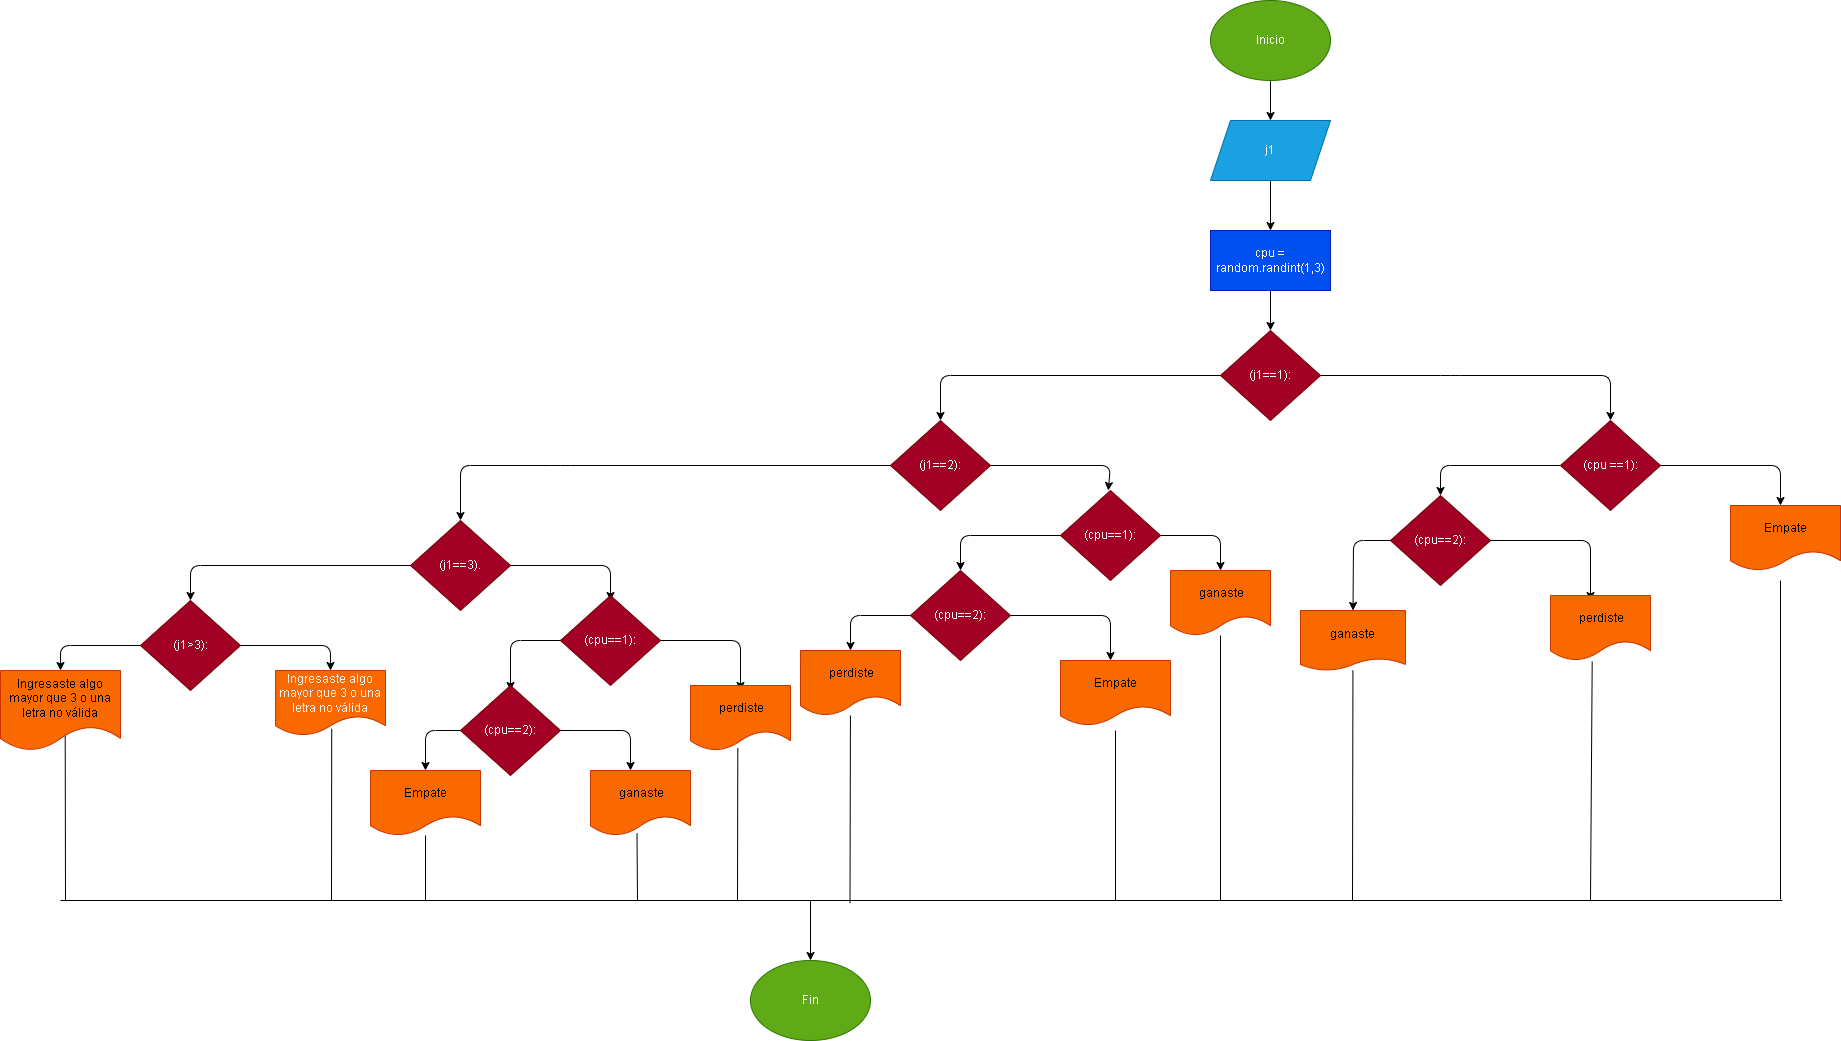

The diagram above was exported from draw.io. Its source (the exported page's mxGraphModel, read from the mxfile embedded in the PNG):
<mxGraphModel dx="1957" dy="792" grid="1" gridSize="10" guides="1" tooltips="1" connect="1" arrows="1" fold="1" page="1" pageScale="1" pageWidth="827" pageHeight="1169" math="0" shadow="0">
  <root>
    <mxCell id="0" />
    <mxCell id="1" parent="0" />
    <mxCell id="2" value="" style="edgeStyle=none;html=1;" edge="1" parent="1" source="3" target="5">
      <mxGeometry relative="1" as="geometry" />
    </mxCell>
    <mxCell id="3" value="Inicio" style="ellipse;whiteSpace=wrap;html=1;fillColor=#60a917;fontColor=#ffffff;strokeColor=#2D7600;" vertex="1" parent="1">
      <mxGeometry x="400" y="180" width="120" height="80" as="geometry" />
    </mxCell>
    <mxCell id="4" value="" style="edgeStyle=none;html=1;" edge="1" parent="1" source="5" target="7">
      <mxGeometry relative="1" as="geometry" />
    </mxCell>
    <mxCell id="5" value="j1" style="shape=parallelogram;perimeter=parallelogramPerimeter;whiteSpace=wrap;html=1;fixedSize=1;fillColor=#1ba1e2;fontColor=#ffffff;strokeColor=#006EAF;" vertex="1" parent="1">
      <mxGeometry x="400" y="300" width="120" height="60" as="geometry" />
    </mxCell>
    <mxCell id="6" value="" style="edgeStyle=none;html=1;" edge="1" parent="1" source="7" target="10">
      <mxGeometry relative="1" as="geometry" />
    </mxCell>
    <mxCell id="7" value="cpu = random.randint(1,3)" style="whiteSpace=wrap;html=1;fillColor=#0050ef;fontColor=#ffffff;strokeColor=#001DBC;" vertex="1" parent="1">
      <mxGeometry x="400" y="410" width="120" height="60" as="geometry" />
    </mxCell>
    <mxCell id="8" value="" style="edgeStyle=none;html=1;" edge="1" parent="1" source="10">
      <mxGeometry relative="1" as="geometry">
        <mxPoint x="800" y="600" as="targetPoint" />
        <Array as="points">
          <mxPoint x="640" y="555" />
          <mxPoint x="800" y="555" />
        </Array>
      </mxGeometry>
    </mxCell>
    <mxCell id="9" style="edgeStyle=none;html=1;entryX=0.5;entryY=0;entryDx=0;entryDy=0;" edge="1" parent="1" source="10" target="20">
      <mxGeometry relative="1" as="geometry">
        <mxPoint x="250" y="600" as="targetPoint" />
        <Array as="points">
          <mxPoint x="130" y="555" />
        </Array>
      </mxGeometry>
    </mxCell>
    <mxCell id="10" value="(j1==1):" style="rhombus;whiteSpace=wrap;html=1;fillColor=#a20025;fontColor=#ffffff;strokeColor=#6F0000;" vertex="1" parent="1">
      <mxGeometry x="410" y="510" width="100" height="90" as="geometry" />
    </mxCell>
    <mxCell id="11" value="" style="edgeStyle=none;html=1;" edge="1" parent="1" source="13">
      <mxGeometry relative="1" as="geometry">
        <mxPoint x="970" y="685" as="targetPoint" />
        <Array as="points">
          <mxPoint x="970" y="645" />
        </Array>
      </mxGeometry>
    </mxCell>
    <mxCell id="12" value="" style="edgeStyle=none;html=1;entryX=0.5;entryY=0;entryDx=0;entryDy=0;" edge="1" parent="1" source="13" target="16">
      <mxGeometry relative="1" as="geometry">
        <mxPoint x="490" y="680" as="targetPoint" />
        <Array as="points">
          <mxPoint x="630" y="645" />
        </Array>
      </mxGeometry>
    </mxCell>
    <mxCell id="13" value="(cpu ==1):" style="rhombus;whiteSpace=wrap;html=1;fillColor=#a20025;fontColor=#ffffff;strokeColor=#6F0000;" vertex="1" parent="1">
      <mxGeometry x="750" y="600" width="100" height="90" as="geometry" />
    </mxCell>
    <mxCell id="14" value="" style="edgeStyle=none;html=1;entryX=0.5;entryY=0;entryDx=0;entryDy=0;" edge="1" parent="1" source="16" target="17">
      <mxGeometry relative="1" as="geometry">
        <mxPoint x="360" y="780" as="targetPoint" />
        <Array as="points">
          <mxPoint x="543" y="720" />
        </Array>
      </mxGeometry>
    </mxCell>
    <mxCell id="15" style="edgeStyle=none;html=1;entryX=0.4;entryY=0.077;entryDx=0;entryDy=0;entryPerimeter=0;" edge="1" parent="1" source="16" target="30">
      <mxGeometry relative="1" as="geometry">
        <mxPoint x="780" y="770" as="targetPoint" />
        <Array as="points">
          <mxPoint x="780" y="720" />
        </Array>
      </mxGeometry>
    </mxCell>
    <mxCell id="16" value="(cpu==2):" style="rhombus;whiteSpace=wrap;html=1;fillColor=#a20025;fontColor=#ffffff;strokeColor=#6F0000;" vertex="1" parent="1">
      <mxGeometry x="580" y="675" width="100" height="90" as="geometry" />
    </mxCell>
    <mxCell id="17" value="ganaste" style="shape=document;whiteSpace=wrap;html=1;boundedLbl=1;size=0.2;fillColor=#fa6800;fontColor=#000000;strokeColor=#C73500;" vertex="1" parent="1">
      <mxGeometry x="490" y="790" width="105" height="60" as="geometry" />
    </mxCell>
    <mxCell id="18" value="" style="edgeStyle=none;html=1;" edge="1" parent="1" source="20">
      <mxGeometry relative="1" as="geometry">
        <mxPoint x="297.72727272727275" y="670" as="targetPoint" />
        <Array as="points">
          <mxPoint x="300" y="645" />
        </Array>
      </mxGeometry>
    </mxCell>
    <mxCell id="19" style="edgeStyle=none;html=1;entryX=0.5;entryY=0;entryDx=0;entryDy=0;" edge="1" parent="1" source="20" target="34">
      <mxGeometry relative="1" as="geometry">
        <mxPoint x="-250" y="700" as="targetPoint" />
        <Array as="points">
          <mxPoint x="-250" y="645" />
          <mxPoint x="-350" y="645" />
        </Array>
      </mxGeometry>
    </mxCell>
    <mxCell id="20" value="(j1==2):" style="rhombus;whiteSpace=wrap;html=1;fillColor=#a20025;fontColor=#ffffff;strokeColor=#6F0000;" vertex="1" parent="1">
      <mxGeometry x="80" y="600" width="100" height="90" as="geometry" />
    </mxCell>
    <mxCell id="21" style="edgeStyle=none;html=1;entryX=0.5;entryY=0;entryDx=0;entryDy=0;" edge="1" parent="1" source="23" target="24">
      <mxGeometry relative="1" as="geometry">
        <Array as="points">
          <mxPoint x="410" y="715" />
        </Array>
      </mxGeometry>
    </mxCell>
    <mxCell id="22" value="" style="edgeStyle=none;html=1;" edge="1" parent="1" source="23">
      <mxGeometry relative="1" as="geometry">
        <mxPoint x="150" y="750" as="targetPoint" />
        <Array as="points">
          <mxPoint x="150" y="715" />
        </Array>
      </mxGeometry>
    </mxCell>
    <mxCell id="23" value="(cpu==1):" style="rhombus;whiteSpace=wrap;html=1;fillColor=#a20025;fontColor=#ffffff;strokeColor=#6F0000;" vertex="1" parent="1">
      <mxGeometry x="250" y="670" width="100" height="90" as="geometry" />
    </mxCell>
    <mxCell id="24" value="&amp;nbsp;ganaste" style="shape=document;whiteSpace=wrap;html=1;boundedLbl=1;fillColor=#fa6800;fontColor=#000000;strokeColor=#C73500;" vertex="1" parent="1">
      <mxGeometry x="360" y="750" width="100" height="65" as="geometry" />
    </mxCell>
    <mxCell id="25" value="" style="edgeStyle=none;html=1;" edge="1" parent="1" source="27">
      <mxGeometry relative="1" as="geometry">
        <mxPoint x="300" y="840" as="targetPoint" />
        <Array as="points">
          <mxPoint x="300" y="795" />
        </Array>
      </mxGeometry>
    </mxCell>
    <mxCell id="26" style="edgeStyle=none;html=1;entryX=0.5;entryY=0;entryDx=0;entryDy=0;" edge="1" parent="1" source="27" target="29">
      <mxGeometry relative="1" as="geometry">
        <Array as="points">
          <mxPoint x="40" y="795" />
        </Array>
      </mxGeometry>
    </mxCell>
    <mxCell id="27" value="(cpu==2):" style="rhombus;whiteSpace=wrap;html=1;fillColor=#a20025;fontColor=#ffffff;strokeColor=#6F0000;" vertex="1" parent="1">
      <mxGeometry x="100" y="750" width="100" height="90" as="geometry" />
    </mxCell>
    <mxCell id="28" value="Empate" style="shape=document;whiteSpace=wrap;html=1;boundedLbl=1;fillColor=#fa6800;fontColor=#000000;strokeColor=#C73500;" vertex="1" parent="1">
      <mxGeometry x="250" y="840" width="110" height="65" as="geometry" />
    </mxCell>
    <mxCell id="29" value="&amp;nbsp;perdiste" style="shape=document;whiteSpace=wrap;html=1;boundedLbl=1;fillColor=#fa6800;fontColor=#000000;strokeColor=#C73500;" vertex="1" parent="1">
      <mxGeometry x="-10" y="830" width="100" height="65" as="geometry" />
    </mxCell>
    <mxCell id="30" value="&amp;nbsp;perdiste" style="shape=document;whiteSpace=wrap;html=1;boundedLbl=1;fillColor=#fa6800;fontColor=#000000;strokeColor=#C73500;" vertex="1" parent="1">
      <mxGeometry x="740" y="775" width="100" height="65" as="geometry" />
    </mxCell>
    <mxCell id="31" value="Empate" style="shape=document;whiteSpace=wrap;html=1;boundedLbl=1;fillColor=#fa6800;fontColor=#000000;strokeColor=#C73500;" vertex="1" parent="1">
      <mxGeometry x="920" y="685" width="110" height="65" as="geometry" />
    </mxCell>
    <mxCell id="32" style="edgeStyle=none;html=1;entryX=0.5;entryY=0.056;entryDx=0;entryDy=0;entryPerimeter=0;" edge="1" parent="1" source="34" target="37">
      <mxGeometry relative="1" as="geometry">
        <mxPoint x="-120" y="770" as="targetPoint" />
        <Array as="points">
          <mxPoint x="-200" y="745" />
        </Array>
      </mxGeometry>
    </mxCell>
    <mxCell id="33" style="edgeStyle=none;html=1;entryX=0.5;entryY=0;entryDx=0;entryDy=0;" edge="1" parent="1" source="34" target="46">
      <mxGeometry relative="1" as="geometry">
        <mxPoint x="-520" y="780" as="targetPoint" />
        <Array as="points">
          <mxPoint x="-620" y="745" />
        </Array>
      </mxGeometry>
    </mxCell>
    <mxCell id="34" value="(j1==3)." style="rhombus;whiteSpace=wrap;html=1;fillColor=#a20025;fontColor=#ffffff;strokeColor=#6F0000;" vertex="1" parent="1">
      <mxGeometry x="-400" y="700" width="100" height="90" as="geometry" />
    </mxCell>
    <mxCell id="35" style="edgeStyle=none;html=1;" edge="1" parent="1" source="37">
      <mxGeometry relative="1" as="geometry">
        <mxPoint x="-70" y="870" as="targetPoint" />
        <Array as="points">
          <mxPoint x="-70" y="820" />
        </Array>
      </mxGeometry>
    </mxCell>
    <mxCell id="36" style="edgeStyle=none;html=1;" edge="1" parent="1" source="37">
      <mxGeometry relative="1" as="geometry">
        <mxPoint x="-300" y="870" as="targetPoint" />
        <Array as="points">
          <mxPoint x="-300" y="820" />
        </Array>
      </mxGeometry>
    </mxCell>
    <mxCell id="37" value="(cpu==1):" style="rhombus;whiteSpace=wrap;html=1;fillColor=#a20025;fontColor=#ffffff;strokeColor=#6F0000;" vertex="1" parent="1">
      <mxGeometry x="-250" y="775" width="100" height="90" as="geometry" />
    </mxCell>
    <mxCell id="38" value="&amp;nbsp;perdiste" style="shape=document;whiteSpace=wrap;html=1;boundedLbl=1;fillColor=#fa6800;fontColor=#000000;strokeColor=#C73500;" vertex="1" parent="1">
      <mxGeometry x="-120" y="865" width="100" height="65" as="geometry" />
    </mxCell>
    <mxCell id="39" style="edgeStyle=none;html=1;" edge="1" parent="1" source="41">
      <mxGeometry relative="1" as="geometry">
        <mxPoint x="-180" y="950" as="targetPoint" />
        <Array as="points">
          <mxPoint x="-180" y="910" />
        </Array>
      </mxGeometry>
    </mxCell>
    <mxCell id="40" style="edgeStyle=none;html=1;entryX=0.5;entryY=0;entryDx=0;entryDy=0;fontColor=#666600;" edge="1" parent="1" source="41" target="43">
      <mxGeometry relative="1" as="geometry">
        <Array as="points">
          <mxPoint x="-385" y="910" />
        </Array>
      </mxGeometry>
    </mxCell>
    <mxCell id="41" value="(cpu==2):" style="rhombus;whiteSpace=wrap;html=1;fillColor=#a20025;fontColor=#ffffff;strokeColor=#6F0000;" vertex="1" parent="1">
      <mxGeometry x="-350" y="865" width="100" height="90" as="geometry" />
    </mxCell>
    <mxCell id="42" value="&amp;nbsp;ganaste" style="shape=document;whiteSpace=wrap;html=1;boundedLbl=1;fillColor=#fa6800;fontColor=#000000;strokeColor=#C73500;" vertex="1" parent="1">
      <mxGeometry x="-220" y="950" width="100" height="65" as="geometry" />
    </mxCell>
    <mxCell id="43" value="Empate" style="shape=document;whiteSpace=wrap;html=1;boundedLbl=1;fillColor=#fa6800;fontColor=#000000;strokeColor=#C73500;" vertex="1" parent="1">
      <mxGeometry x="-440" y="950" width="110" height="65" as="geometry" />
    </mxCell>
    <mxCell id="44" style="edgeStyle=none;html=1;" edge="1" parent="1" source="46">
      <mxGeometry relative="1" as="geometry">
        <mxPoint x="-480" y="850" as="targetPoint" />
        <Array as="points">
          <mxPoint x="-480" y="825" />
        </Array>
      </mxGeometry>
    </mxCell>
    <mxCell id="45" style="edgeStyle=none;html=1;" edge="1" parent="1" source="46">
      <mxGeometry relative="1" as="geometry">
        <mxPoint x="-750" y="850" as="targetPoint" />
        <Array as="points">
          <mxPoint x="-750" y="825" />
        </Array>
      </mxGeometry>
    </mxCell>
    <mxCell id="46" value="(j1&amp;gt;3):" style="rhombus;whiteSpace=wrap;html=1;fillColor=#a20025;fontColor=#ffffff;strokeColor=#6F0000;" vertex="1" parent="1">
      <mxGeometry x="-670" y="780" width="100" height="90" as="geometry" />
    </mxCell>
    <mxCell id="47" value="&lt;span style=&quot;color: rgb(240, 240, 240);&quot;&gt;Ingresaste algo mayor que 3 o una letra no válida&lt;/span&gt;" style="shape=document;whiteSpace=wrap;html=1;boundedLbl=1;fillColor=#fa6800;fontColor=#000000;strokeColor=#C73500;" vertex="1" parent="1">
      <mxGeometry x="-535" y="850" width="110" height="65" as="geometry" />
    </mxCell>
    <mxCell id="69" value="" style="endArrow=none;html=1;" edge="1" parent="1" target="43">
      <mxGeometry width="50" height="50" relative="1" as="geometry">
        <mxPoint x="-385" y="1080" as="sourcePoint" />
        <mxPoint x="-360" y="1030" as="targetPoint" />
      </mxGeometry>
    </mxCell>
    <mxCell id="70" value="" style="endArrow=none;html=1;entryX=0.465;entryY=0.967;entryDx=0;entryDy=0;entryPerimeter=0;" edge="1" parent="1" target="42">
      <mxGeometry width="50" height="50" relative="1" as="geometry">
        <mxPoint x="-173" y="1080" as="sourcePoint" />
        <mxPoint x="-375" y="1025" as="targetPoint" />
      </mxGeometry>
    </mxCell>
    <mxCell id="71" value="" style="endArrow=none;html=1;entryX=0.511;entryY=0.896;entryDx=0;entryDy=0;entryPerimeter=0;" edge="1" parent="1" target="47">
      <mxGeometry width="50" height="50" relative="1" as="geometry">
        <mxPoint x="-479" y="1080" as="sourcePoint" />
        <mxPoint x="-375" y="1025" as="targetPoint" />
        <Array as="points" />
      </mxGeometry>
    </mxCell>
    <mxCell id="72" value="" style="endArrow=none;html=1;entryX=0.511;entryY=0.896;entryDx=0;entryDy=0;entryPerimeter=0;" edge="1" parent="1">
      <mxGeometry width="50" height="50" relative="1" as="geometry">
        <mxPoint x="-745" y="1080" as="sourcePoint" />
        <mxPoint x="-745.29" y="915" as="targetPoint" />
        <Array as="points" />
      </mxGeometry>
    </mxCell>
    <mxCell id="73" value="" style="endArrow=none;html=1;entryX=0.473;entryY=0.96;entryDx=0;entryDy=0;entryPerimeter=0;" edge="1" parent="1" target="38">
      <mxGeometry width="50" height="50" relative="1" as="geometry">
        <mxPoint x="-73" y="1080" as="sourcePoint" />
        <mxPoint x="-60" y="1020" as="targetPoint" />
      </mxGeometry>
    </mxCell>
    <mxCell id="74" value="" style="endArrow=none;html=1;" edge="1" parent="1" target="29">
      <mxGeometry width="50" height="50" relative="1" as="geometry">
        <mxPoint x="39.5" y="1082.6" as="sourcePoint" />
        <mxPoint x="39.799999999999955" y="930.0000000000001" as="targetPoint" />
      </mxGeometry>
    </mxCell>
    <mxCell id="75" value="" style="endArrow=none;html=1;" edge="1" parent="1">
      <mxGeometry width="50" height="50" relative="1" as="geometry">
        <mxPoint x="305" y="1080" as="sourcePoint" />
        <mxPoint x="305" y="910" as="targetPoint" />
      </mxGeometry>
    </mxCell>
    <mxCell id="76" value="" style="endArrow=none;html=1;" edge="1" parent="1" target="24">
      <mxGeometry width="50" height="50" relative="1" as="geometry">
        <mxPoint x="410" y="1080" as="sourcePoint" />
        <mxPoint x="409.5" y="905" as="targetPoint" />
      </mxGeometry>
    </mxCell>
    <mxCell id="77" value="" style="endArrow=none;html=1;" edge="1" parent="1" target="17">
      <mxGeometry width="50" height="50" relative="1" as="geometry">
        <mxPoint x="542" y="1080" as="sourcePoint" />
        <mxPoint x="542" y="815" as="targetPoint" />
      </mxGeometry>
    </mxCell>
    <mxCell id="78" value="" style="endArrow=none;html=1;entryX=0.417;entryY=1.016;entryDx=0;entryDy=0;entryPerimeter=0;" edge="1" parent="1" target="30">
      <mxGeometry width="50" height="50" relative="1" as="geometry">
        <mxPoint x="780" y="1080" as="sourcePoint" />
        <mxPoint x="780.4423076923076" y="850" as="targetPoint" />
      </mxGeometry>
    </mxCell>
    <mxCell id="79" value="" style="endArrow=none;html=1;" edge="1" parent="1">
      <mxGeometry width="50" height="50" relative="1" as="geometry">
        <mxPoint x="970" y="1078.96" as="sourcePoint" />
        <mxPoint x="970" y="760" as="targetPoint" />
      </mxGeometry>
    </mxCell>
    <mxCell id="80" value="" style="endArrow=none;html=1;" edge="1" parent="1">
      <mxGeometry width="50" height="50" relative="1" as="geometry">
        <mxPoint x="-750" y="1080" as="sourcePoint" />
        <mxPoint x="971.919921875" y="1080" as="targetPoint" />
      </mxGeometry>
    </mxCell>
    <mxCell id="81" value="" style="endArrow=classic;html=1;" edge="1" parent="1">
      <mxGeometry width="50" height="50" relative="1" as="geometry">
        <mxPoint y="1080" as="sourcePoint" />
        <mxPoint y="1140" as="targetPoint" />
      </mxGeometry>
    </mxCell>
    <mxCell id="82" value="Fin" style="ellipse;whiteSpace=wrap;html=1;fillColor=#60a917;fontColor=#ffffff;strokeColor=#2D7600;" vertex="1" parent="1">
      <mxGeometry x="-60" y="1140" width="120" height="80" as="geometry" />
    </mxCell>
    <mxCell id="83" value="Ingresaste algo mayor que 3 o una letra no válida" style="shape=document;whiteSpace=wrap;html=1;boundedLbl=1;fillColor=#fa6800;fontColor=#000000;strokeColor=#C73500;" vertex="1" parent="1">
      <mxGeometry x="-810" y="850" width="120" height="80" as="geometry" />
    </mxCell>
  </root>
</mxGraphModel>